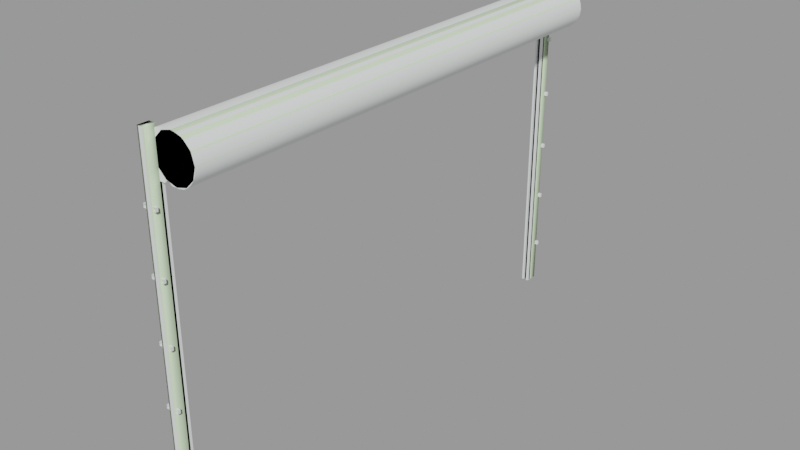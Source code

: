 # Source: door_slide_large_frame.blend  (saved by Blender 2.92.15; exported with 4.5.12 LTS)
import bpy
from mathutils import Matrix  # noqa: F401  (used for matrix-valued properties, if any)

bpy.ops.wm.read_factory_settings(use_empty=True)
scene = bpy.context.scene
scene.name = 'door_slide_large_frame.qc'

# ---- collections
col_door_slide_large_frame = bpy.data.collections.new('door_slide_large_frame'); scene.collection.children.link(col_door_slide_large_frame)

# ---- materials (node trees are filled in below, after node groups)
mat_door_slide = bpy.data.materials.new('door_slide')
mat_door_slide.use_transparent_shadow = False
mat_door_slide.diffuse_color = (0.8494, 0.8759, 0.8718, 1.0)
mat_phy = bpy.data.materials.new('  phy')
mat_phy.use_transparent_shadow = False
mat_phy.diffuse_color = (0.7326, 0.9298, 0.6224, 1.0)

# ---- material node trees

# ---- meshes
me_door_slide_large_frame_reference = bpy.data.meshes.new('door_slide_large_frame_reference')
me_door_slide_large_frame_reference.from_pydata([(-1.013, 92.62, 47.63), (4.174, 92.62, 47.63), (-1.013, -92.62, 47.63), (4.174, -92.62, 47.63), (0.1763, 90.99, 54.41), (0.1763, 90.99, -64.0), (0.1763, 91.98, 54.41), (0.1763, 91.98, -64.0), (1.411, 90.99, -64.0), (1.411, 90.99, 54.41), (1.411, 91.98, -64.0), (1.411, 91.98, 54.41), (-0.5589, 90.99, 54.41), (-0.5589, 90.99, -64.0), (2.146, 90.99, -64.0), (2.146, 90.99, 54.41), (-0.5589, 92.62, -64.0), (-0.5589, 92.62, 54.41), (2.146, 92.62, -64.0), (2.146, 92.62, 54.41), (0.02595, 96.0, -64.0), (0.02595, 92.62, -64.0), (0.02595, 96.0, 64.0), (0.02595, 92.62, 64.0), (1.561, 92.62, -64.0), (1.561, 96.0, -64.0), (1.561, 92.62, 64.0), (1.561, 96.0, 64.0), (0.02596, -96.0, -64.0), (0.02596, -96.0, 64.0), (0.02596, -92.62, -64.0), (0.02596, -92.62, 64.0), (1.561, -92.62, -64.0), (1.561, -92.62, 64.0), (1.561, -96.0, -64.0), (1.561, -96.0, 64.0), (0.1763, -91.0, 54.41), (0.1763, -91.98, 54.41), (0.1763, -91.0, -64.0), (0.1763, -91.98, -64.0), (1.411, -91.0, -64.0), (1.411, -91.98, -64.0), (1.411, -91.0, 54.41), (1.411, -91.98, 54.41), (-0.5589, -91.0, 54.41), (-0.5589, -91.0, -64.0), (2.146, -91.0, -64.0), (2.146, -91.0, 54.41), (-0.5589, -92.62, -64.0), (-0.5589, -92.62, 54.41), (2.146, -92.62, -64.0), (2.146, -92.62, 54.41), (-1.711, -94.99, -48.13), (-1.711, -96.0, -48.13), (-1.711, -94.99, -46.75), (-1.711, -96.0, -46.75), (3.298, -96.0, -48.13), (3.298, -94.99, -48.13), (3.298, -96.0, -46.75), (3.298, -94.99, -46.75), (-1.711, -94.99, -26.13), (-1.711, -96.0, -26.13), (-1.711, -94.99, -24.75), (-1.711, -96.0, -24.75), (3.298, -96.0, -26.13), (3.298, -94.99, -26.13), (3.298, -96.0, -24.75), (3.298, -94.99, -24.75), (-1.711, -94.99, -4.134), (-1.711, -96.0, -4.134), (-1.711, -94.99, -2.746), (-1.711, -96.0, -2.746), (3.298, -96.0, -4.134), (3.298, -94.99, -4.134), (3.298, -96.0, -2.746), (3.298, -94.99, -2.746), (-1.711, -94.99, 17.87), (-1.711, -96.0, 17.87), (-1.711, -94.99, 19.25), (-1.711, -96.0, 19.25), (3.298, -96.0, 17.87), (3.298, -94.99, 17.87), (3.298, -96.0, 19.25), (3.298, -94.99, 19.25), (-1.711, -94.99, 39.87), (-1.711, -96.0, 39.87), (-1.711, -94.99, 41.25), (-1.711, -96.0, 41.25), (3.298, -96.0, 39.87), (3.298, -94.99, 39.87), (3.298, -96.0, 41.25), (3.298, -94.99, 41.25), (-1.711, 94.99, -48.13), (-1.711, 94.99, -46.75), (-1.711, 96.0, -48.13), (-1.711, 96.0, -46.75), (3.298, 96.0, -48.13), (3.298, 96.0, -46.75), (3.298, 94.99, -48.13), (3.298, 94.99, -46.75), (-1.711, 94.99, -26.13), (-1.711, 94.99, -24.75), (-1.711, 96.0, -26.13), (-1.711, 96.0, -24.75), (3.298, 96.0, -26.13), (3.298, 96.0, -24.75), (3.298, 94.99, -26.13), (3.298, 94.99, -24.75), (-1.711, 94.99, -4.134), (-1.711, 94.99, -2.746), (-1.711, 96.0, -4.134), (-1.711, 96.0, -2.746), (3.298, 96.0, -4.134), (3.298, 96.0, -2.746), (3.298, 94.99, -4.134), (3.298, 94.99, -2.746), (-1.711, 94.99, 17.87), (-1.711, 94.99, 19.25), (-1.711, 96.0, 17.87), (-1.711, 96.0, 19.25), (3.298, 96.0, 17.87), (3.298, 96.0, 19.25), (3.298, 94.99, 17.87), (3.298, 94.99, 19.25), (-1.711, 94.99, 39.87), (-1.711, 94.99, 41.25), (-1.711, 96.0, 39.87), (-1.711, 96.0, 41.25), (3.298, 96.0, 39.87), (3.298, 96.0, 41.25), (3.298, 94.99, 39.87), (3.298, 94.99, 41.25), (5.622, 92.62, 49.02), (5.622, -92.62, 49.02), (7.022, 92.62, 47.63), (7.022, -92.62, 47.63), (9.79, 92.62, 47.63), (9.79, -92.62, 47.63), (11.88, 92.62, 48.02), (11.88, -92.62, 48.02), (13.42, 92.62, 48.88), (13.42, -92.62, 48.88), (14.8, 92.62, 50.12), (14.8, -92.62, 50.12), (16.08, 92.62, 51.73), (16.08, -92.62, 51.73), (16.9, 92.62, 53.59), (16.9, -92.62, 53.59), (17.18, 92.62, 55.82), (17.18, -92.62, 55.82), (16.79, 92.62, 58.07), (16.79, -92.62, 58.07), (16.04, 92.62, 59.99), (16.04, -92.62, 59.99), (-1.014, -92.62, 60.14), (0.5764, -92.62, 61.95), (2.724, -92.62, 63.26), (4.588, -92.62, 63.81), (6.696, -92.62, 63.99), (9.002, -92.62, 63.95), (11.09, -92.62, 63.59), (12.82, -92.62, 63.01), (14.7, -92.62, 61.71), (14.7, 92.62, 61.71), (12.82, 92.62, 63.01), (11.09, 92.62, 63.59), (9.002, 92.62, 63.95), (6.696, 92.62, 63.99), (4.588, 92.62, 63.81), (2.724, 92.62, 63.26), (0.5764, 92.62, 61.95), (-1.014, 92.62, 60.14)], [], [(0, 1, 2), (1, 3, 2), (4, 5, 6), (5, 7, 6), (8, 9, 10), (9, 11, 10), (12, 13, 4), (13, 5, 4), (14, 15, 8), (15, 9, 8), (16, 13, 17), (13, 12, 17), (14, 18, 15), (18, 19, 15), (17, 19, 16), (19, 18, 16), (7, 10, 6), (10, 11, 6), (20, 21, 22), (21, 23, 22), (24, 25, 26), (25, 27, 26), (22, 27, 20), (27, 25, 20), (21, 24, 23), (24, 26, 23), (28, 29, 30), (29, 31, 30), (32, 33, 34), (33, 35, 34), (29, 28, 35), (28, 34, 35), (30, 31, 32), (31, 33, 32), (36, 37, 38), (37, 39, 38), (40, 41, 42), (41, 43, 42), (44, 36, 45), (36, 38, 45), (46, 40, 47), (40, 42, 47), (48, 49, 45), (49, 44, 45), (46, 47, 50), (47, 51, 50), (49, 48, 51), (48, 50, 51), (39, 37, 41), (37, 43, 41), (52, 53, 54), (53, 55, 54), (56, 57, 58), (57, 59, 58), (52, 57, 53), (57, 56, 53), (54, 59, 52), (59, 57, 52), (55, 58, 54), (58, 59, 54), (60, 61, 62), (61, 63, 62), (64, 65, 66), (65, 67, 66), (60, 65, 61), (65, 64, 61), (62, 67, 60), (67, 65, 60), (63, 66, 62), (66, 67, 62), (68, 69, 70), (69, 71, 70), (72, 73, 74), (73, 75, 74), (68, 73, 69), (73, 72, 69), (70, 75, 68), (75, 73, 68), (71, 74, 70), (74, 75, 70), (76, 77, 78), (77, 79, 78), (80, 81, 82), (81, 83, 82), (76, 81, 77), (81, 80, 77), (78, 83, 76), (83, 81, 76), (79, 82, 78), (82, 83, 78), (84, 85, 86), (85, 87, 86), (88, 89, 90), (89, 91, 90), (84, 89, 85), (89, 88, 85), (86, 91, 84), (91, 89, 84), (87, 90, 86), (90, 91, 86), (92, 93, 94), (93, 95, 94), (96, 97, 98), (97, 99, 98), (92, 94, 98), (94, 96, 98), (93, 92, 99), (92, 98, 99), (95, 93, 97), (93, 99, 97), (100, 101, 102), (101, 103, 102), (104, 105, 106), (105, 107, 106), (100, 102, 106), (102, 104, 106), (101, 100, 107), (100, 106, 107), (103, 101, 105), (101, 107, 105), (108, 109, 110), (109, 111, 110), (112, 113, 114), (113, 115, 114), (108, 110, 114), (110, 112, 114), (109, 108, 115), (108, 114, 115), (111, 109, 113), (109, 115, 113), (116, 117, 118), (117, 119, 118), (120, 121, 122), (121, 123, 122), (116, 118, 122), (118, 120, 122), (117, 116, 123), (116, 122, 123), (119, 117, 121), (117, 123, 121), (124, 125, 126), (125, 127, 126), (128, 129, 130), (129, 131, 130), (124, 126, 130), (126, 128, 130), (125, 124, 131), (124, 130, 131), (127, 125, 129), (125, 131, 129), (1, 132, 3), (132, 133, 3), (132, 134, 133), (134, 135, 133), (134, 136, 135), (136, 137, 135), (136, 138, 137), (138, 139, 137), (138, 140, 139), (140, 141, 139), (140, 142, 141), (142, 143, 141), (142, 144, 143), (144, 145, 143), (144, 146, 145), (146, 147, 145), (146, 148, 147), (148, 149, 147), (148, 150, 149), (150, 151, 149), (150, 152, 151), (152, 153, 151), (2, 3, 154), (3, 133, 154), (154, 133, 155), (155, 133, 156), (156, 133, 157), (157, 133, 158), (158, 133, 159), (159, 133, 160), (160, 133, 161), (161, 133, 162), (162, 133, 153), (153, 133, 151), (151, 133, 149), (149, 133, 147), (147, 133, 145), (145, 133, 143), (143, 133, 141), (141, 133, 139), (139, 133, 137), (133, 135, 137), (152, 163, 153), (163, 162, 153), (163, 164, 162), (164, 161, 162), (164, 165, 161), (165, 160, 161), (165, 166, 160), (166, 159, 160), (166, 167, 159), (167, 158, 159), (167, 168, 158), (168, 157, 158), (168, 169, 157), (169, 156, 157), (169, 170, 156), (170, 155, 156), (170, 171, 155), (171, 154, 155), (154, 171, 2), (171, 0, 2), (0, 171, 1), (1, 171, 132), (171, 170, 132), (170, 169, 132), (169, 168, 132), (168, 167, 132), (167, 166, 132), (166, 165, 132), (165, 164, 132), (164, 163, 132), (163, 152, 132), (152, 150, 132), (150, 148, 132), (148, 146, 132), (146, 144, 132), (144, 142, 132), (142, 140, 132), (140, 138, 132), (138, 136, 132), (136, 134, 132)])
me_door_slide_large_frame_reference.polygons.foreach_set('use_smooth', [True] * 232)
_k = set([(0, 1), (0, 2), (0, 171), (1, 3), (1, 132), (2, 3), (2, 154), (3, 133), (4, 5), (6, 7), (6, 10), (8, 9), (10, 11), (12, 13), (13, 17), (14, 15), (15, 18), (16, 17), (16, 19), (18, 19), (20, 22), (20, 27), (21, 22), (21, 23), (23, 24), (24, 26), (25, 26), (25, 27), (28, 29), (30, 31), (32, 33), (34, 35), (36, 38), (36, 45), (37, 38), (37, 39), (40, 42), (40, 47), (41, 42), (41, 43), (44, 45), (46, 47), (48, 49), (50, 51), (52, 53), (52, 54), (52, 57), (53, 57), (54, 55), (54, 58), (54, 59), (56, 57), (57, 59), (58, 59), (60, 61), (60, 62), (60, 65), (61, 65), (62, 63), (62, 66), (62, 67), (64, 65), (65, 67), (66, 67), (68, 69), (68, 70), (68, 73), (69, 73), (70, 71), (70, 74), (70, 75), (72, 73), (73, 75), (74, 75), (76, 77), (76, 78), (76, 81), (77, 81), (78, 79), (78, 82), (78, 83), (80, 81), (81, 83), (82, 83), (84, 85), (84, 86), (84, 89), (85, 89), (86, 87), (86, 90), (86, 91), (88, 89), (89, 91), (90, 91), (92, 93), (92, 94), (92, 98), (93, 94), (93, 95), (93, 99), (96, 98), (97, 98), (97, 99), (98, 99), (100, 101), (100, 102), (100, 106), (101, 102), (101, 103), (101, 107), (104, 106), (105, 106), (105, 107), (106, 107), (108, 109), (108, 110), (108, 114), (109, 110), (109, 111), (109, 115), (112, 114), (113, 114), (113, 115), (114, 115), (116, 117), (116, 118), (116, 122), (117, 118), (117, 119), (117, 123), (120, 122), (121, 122), (121, 123), (122, 123), (124, 125), (124, 126), (124, 130), (125, 126), (125, 127), (125, 131), (128, 130), (129, 130), (129, 131), (130, 131), (132, 133), (132, 134), (133, 135), (134, 135), (134, 136), (135, 137), (136, 138), (137, 139), (138, 140), (139, 141), (140, 142), (141, 143), (142, 144), (143, 145), (144, 146), (145, 147), (146, 148), (147, 149), (148, 150), (149, 151), (150, 152), (151, 153), (152, 163), (153, 162), (154, 155), (155, 156), (156, 157), (157, 158), (158, 159), (159, 160), (160, 161), (161, 162), (163, 164), (164, 165), (165, 166), (166, 167), (167, 168), (168, 169), (169, 170), (170, 171)])
me_door_slide_large_frame_reference.attributes.new('sharp_edge', 'BOOLEAN', 'EDGE').data.foreach_set('value', [ (min(e.vertices), max(e.vertices)) in _k for e in me_door_slide_large_frame_reference.edges])
_uv = me_door_slide_large_frame_reference.uv_layers.new(name='UVMap')
_uv.uv.foreach_set('vector', [0.1161, 0.1141, 0.1719, 0.1141, 0.1161, 0.9974, 0.1719, 0.1141, 0.1719, 0.9974, 0.1161, 0.9974, 0.294, 0.008454, 0.294, 0.9954, 0.2982, 0.008454, 0.294, 0.9954, 0.2982, 0.9954, 0.2982, 0.008454, 0.3076, 0.9954, 0.3076, 0.008455, 0.3034, 0.9954, 0.3076, 0.008455, 0.3034, 0.008454, 0.3034, 0.9954, 0.2909, 0.008454, 0.2909, 0.9954, 0.294, 0.008454, 0.2909, 0.9954, 0.294, 0.9954, 0.294, 0.008454, 0.3108, 0.9954, 0.3108, 0.008455, 0.3076, 0.9954, 0.3108, 0.008455, 0.3076, 0.008455, 0.3076, 0.9954, 0.284, 0.9954, 0.2909, 0.9954, 0.284, 0.008454, 0.2909, 0.9954, 0.2909, 0.008454, 0.284, 0.008454, 0.3108, 0.9954, 0.3177, 0.9954, 0.3108, 0.008455, 0.3177, 0.9954, 0.3177, 0.008455, 0.3108, 0.008455, 0.284, 0.008454, 0.2725, 0.008454, 0.284, 0.9954, 0.2725, 0.008454, 0.2725, 0.9954, 0.284, 0.9954, 0.2982, 0.9954, 0.3034, 0.9954, 0.2982, 0.008454, 0.3034, 0.9954, 0.3034, 0.008454, 0.2982, 0.008454, 0.4055, 0.01558, 0.4055, 0.04687, 0.9984, 0.01558, 0.4055, 0.04687, 0.9984, 0.04687, 0.9984, 0.01558, 0.4055, 0.06107, 0.4055, 0.09237, 0.9984, 0.06107, 0.4055, 0.09237, 0.9984, 0.09237, 0.9984, 0.06107, 0.9984, 0.1066, 0.9984, 0.09237, 0.4055, 0.1066, 0.9984, 0.09237, 0.4055, 0.09237, 0.4055, 0.1066, 0.4055, 0.04687, 0.4055, 0.06107, 0.9984, 0.04687, 0.4055, 0.06107, 0.9984, 0.06107, 0.9984, 0.04687, 0.4055, 0.01558, 0.9984, 0.01558, 0.4055, 0.04687, 0.9984, 0.01558, 0.9984, 0.04687, 0.4055, 0.04687, 0.4055, 0.06107, 0.9984, 0.06107, 0.4055, 0.09237, 0.9984, 0.06107, 0.9984, 0.09237, 0.4055, 0.09237, 0.9984, 0.1066, 0.4055, 0.1066, 0.9984, 0.09237, 0.4055, 0.1066, 0.4055, 0.09237, 0.9984, 0.09237, 0.4055, 0.04687, 0.9984, 0.04687, 0.4055, 0.06107, 0.9984, 0.04687, 0.9984, 0.06107, 0.4055, 0.06107, 0.294, 0.008454, 0.2982, 0.008454, 0.294, 0.9954, 0.2982, 0.008454, 0.2982, 0.9954, 0.294, 0.9954, 0.3076, 0.9954, 0.3034, 0.9954, 0.3076, 0.008455, 0.3034, 0.9954, 0.3034, 0.008454, 0.3076, 0.008455, 0.2909, 0.008454, 0.294, 0.008454, 0.2909, 0.9954, 0.294, 0.008454, 0.294, 0.9954, 0.2909, 0.9954, 0.3108, 0.9954, 0.3076, 0.9954, 0.3108, 0.008455, 0.3076, 0.9954, 0.3076, 0.008455, 0.3108, 0.008455, 0.284, 0.9954, 0.284, 0.008454, 0.2909, 0.9954, 0.284, 0.008454, 0.2909, 0.008454, 0.2909, 0.9954, 0.3108, 0.9954, 0.3108, 0.008455, 0.3177, 0.9954, 0.3108, 0.008455, 0.3177, 0.008455, 0.3177, 0.9954, 0.284, 0.008454, 0.284, 0.9954, 0.2725, 0.008454, 0.284, 0.9954, 0.2725, 0.9954, 0.2725, 0.008454, 0.2982, 0.9954, 0.2982, 0.008454, 0.3034, 0.9954, 0.2982, 0.008454, 0.3034, 0.008454, 0.3034, 0.9954, 0.1386, 0.03694, 0.1386, 0.02505, 0.1469, 0.03694, 0.1386, 0.02505, 0.1469, 0.02505, 0.1469, 0.03694, 0.1386, 0.1084, 0.1386, 0.09652, 0.1469, 0.1084, 0.1386, 0.09652, 0.1469, 0.09652, 0.1469, 0.1084, 0.1386, 0.03694, 0.1386, 0.09652, 0.1327, 0.03694, 0.1386, 0.09652, 0.1327, 0.09652, 0.1327, 0.03694, 0.1469, 0.03694, 0.1469, 0.09652, 0.1386, 0.03694, 0.1469, 0.09652, 0.1386, 0.09652, 0.1386, 0.03694, 0.1528, 0.03694, 0.1528, 0.09652, 0.1469, 0.03694, 0.1528, 0.09652, 0.1469, 0.09652, 0.1469, 0.03694, 0.1386, 0.03694, 0.1386, 0.02505, 0.1469, 0.03694, 0.1386, 0.02505, 0.1469, 0.02505, 0.1469, 0.03694, 0.1386, 0.1084, 0.1386, 0.09652, 0.1469, 0.1084, 0.1386, 0.09652, 0.1469, 0.09652, 0.1469, 0.1084, 0.1386, 0.03694, 0.1386, 0.09652, 0.1327, 0.03694, 0.1386, 0.09652, 0.1327, 0.09652, 0.1327, 0.03694, 0.1469, 0.03694, 0.1469, 0.09652, 0.1386, 0.03694, 0.1469, 0.09652, 0.1386, 0.09652, 0.1386, 0.03694, 0.1528, 0.03694, 0.1528, 0.09652, 0.1469, 0.03694, 0.1528, 0.09652, 0.1469, 0.09652, 0.1469, 0.03694, 0.1386, 0.03694, 0.1386, 0.02505, 0.1469, 0.03694, 0.1386, 0.02505, 0.1469, 0.02505, 0.1469, 0.03694, 0.1386, 0.1084, 0.1386, 0.09652, 0.1469, 0.1084, 0.1386, 0.09652, 0.1469, 0.09652, 0.1469, 0.1084, 0.1386, 0.03694, 0.1386, 0.09652, 0.1327, 0.03694, 0.1386, 0.09652, 0.1327, 0.09652, 0.1327, 0.03694, 0.1469, 0.03694, 0.1469, 0.09652, 0.1386, 0.03694, 0.1469, 0.09652, 0.1386, 0.09652, 0.1386, 0.03694, 0.1528, 0.03694, 0.1528, 0.09652, 0.1469, 0.03694, 0.1528, 0.09652, 0.1469, 0.09652, 0.1469, 0.03694, 0.1386, 0.03694, 0.1386, 0.02505, 0.1469, 0.03694, 0.1386, 0.02505, 0.1469, 0.02505, 0.1469, 0.03694, 0.1386, 0.1084, 0.1386, 0.09652, 0.1469, 0.1084, 0.1386, 0.09652, 0.1469, 0.09652, 0.1469, 0.1084, 0.1386, 0.03694, 0.1386, 0.09652, 0.1327, 0.03694, 0.1386, 0.09652, 0.1327, 0.09652, 0.1327, 0.03694, 0.1469, 0.03694, 0.1469, 0.09652, 0.1386, 0.03694, 0.1469, 0.09652, 0.1386, 0.09652, 0.1386, 0.03694, 0.1528, 0.03694, 0.1528, 0.09652, 0.1469, 0.03694, 0.1528, 0.09652, 0.1469, 0.09652, 0.1469, 0.03694, 0.1386, 0.03694, 0.1386, 0.02505, 0.1469, 0.03694, 0.1386, 0.02505, 0.1469, 0.02505, 0.1469, 0.03694, 0.1386, 0.1084, 0.1386, 0.09652, 0.1469, 0.1084, 0.1386, 0.09652, 0.1469, 0.09652, 0.1469, 0.1084, 0.1386, 0.03694, 0.1386, 0.09652, 0.1327, 0.03694, 0.1386, 0.09652, 0.1327, 0.09652, 0.1327, 0.03694, 0.1469, 0.03694, 0.1469, 0.09652, 0.1386, 0.03694, 0.1469, 0.09652, 0.1386, 0.09652, 0.1386, 0.03694, 0.1528, 0.03694, 0.1528, 0.09652, 0.1469, 0.03694, 0.1528, 0.09652, 0.1469, 0.09652, 0.1469, 0.03694, 0.1386, 0.03694, 0.1469, 0.03694, 0.1386, 0.02505, 0.1469, 0.03694, 0.1469, 0.02505, 0.1386, 0.02505, 0.1386, 0.1084, 0.1469, 0.1084, 0.1386, 0.09652, 0.1469, 0.1084, 0.1469, 0.09652, 0.1386, 0.09652, 0.1386, 0.03694, 0.1327, 0.03694, 0.1386, 0.09652, 0.1327, 0.03694, 0.1327, 0.09652, 0.1386, 0.09652, 0.1469, 0.03694, 0.1386, 0.03694, 0.1469, 0.09652, 0.1386, 0.03694, 0.1386, 0.09652, 0.1469, 0.09652, 0.1528, 0.03694, 0.1469, 0.03694, 0.1528, 0.09652, 0.1469, 0.03694, 0.1469, 0.09652, 0.1528, 0.09652, 0.1386, 0.03694, 0.1469, 0.03694, 0.1386, 0.02505, 0.1469, 0.03694, 0.1469, 0.02505, 0.1386, 0.02505, 0.1386, 0.1084, 0.1469, 0.1084, 0.1386, 0.09652, 0.1469, 0.1084, 0.1469, 0.09652, 0.1386, 0.09652, 0.1386, 0.03694, 0.1327, 0.03694, 0.1386, 0.09652, 0.1327, 0.03694, 0.1327, 0.09652, 0.1386, 0.09652, 0.1469, 0.03694, 0.1386, 0.03694, 0.1469, 0.09652, 0.1386, 0.03694, 0.1386, 0.09652, 0.1469, 0.09652, 0.1528, 0.03694, 0.1469, 0.03694, 0.1528, 0.09652, 0.1469, 0.03694, 0.1469, 0.09652, 0.1528, 0.09652, 0.1386, 0.03694, 0.1469, 0.03694, 0.1386, 0.02505, 0.1469, 0.03694, 0.1469, 0.02505, 0.1386, 0.02505, 0.1386, 0.1084, 0.1469, 0.1084, 0.1386, 0.09652, 0.1469, 0.1084, 0.1469, 0.09652, 0.1386, 0.09652, 0.1386, 0.03694, 0.1327, 0.03694, 0.1386, 0.09652, 0.1327, 0.03694, 0.1327, 0.09652, 0.1386, 0.09652, 0.1469, 0.03694, 0.1386, 0.03694, 0.1469, 0.09652, 0.1386, 0.03694, 0.1386, 0.09652, 0.1469, 0.09652, 0.1528, 0.03694, 0.1469, 0.03694, 0.1528, 0.09652, 0.1469, 0.03694, 0.1469, 0.09652, 0.1528, 0.09652, 0.1386, 0.03694, 0.1469, 0.03694, 0.1386, 0.02505, 0.1469, 0.03694, 0.1469, 0.02505, 0.1386, 0.02505, 0.1386, 0.1084, 0.1469, 0.1084, 0.1386, 0.09652, 0.1469, 0.1084, 0.1469, 0.09652, 0.1386, 0.09652, 0.1386, 0.03694, 0.1327, 0.03694, 0.1386, 0.09652, 0.1327, 0.03694, 0.1327, 0.09652, 0.1386, 0.09652, 0.1469, 0.03694, 0.1386, 0.03694, 0.1469, 0.09652, 0.1386, 0.03694, 0.1386, 0.09652, 0.1469, 0.09652, 0.1528, 0.03694, 0.1469, 0.03694, 0.1528, 0.09652, 0.1469, 0.03694, 0.1469, 0.09652, 0.1528, 0.09652, 0.1386, 0.03694, 0.1469, 0.03694, 0.1386, 0.02505, 0.1469, 0.03694, 0.1469, 0.02505, 0.1386, 0.02505, 0.1386, 0.1084, 0.1469, 0.1084, 0.1386, 0.09652, 0.1469, 0.1084, 0.1469, 0.09652, 0.1386, 0.09652, 0.1386, 0.03694, 0.1327, 0.03694, 0.1386, 0.09652, 0.1327, 0.03694, 0.1327, 0.09652, 0.1386, 0.09652, 0.1469, 0.03694, 0.1386, 0.03694, 0.1469, 0.09652, 0.1386, 0.03694, 0.1386, 0.09652, 0.1469, 0.09652, 0.1528, 0.03694, 0.1469, 0.03694, 0.1528, 0.09652, 0.1469, 0.03694, 0.1469, 0.09652, 0.1528, 0.09652, 0.1719, 0.1141, 0.1759, 0.1141, 0.1719, 0.9974, 0.1759, 0.1141, 0.1759, 0.9974, 0.1719, 0.9974, 0.1759, 0.1141, 0.1797, 0.1141, 0.1759, 0.9974, 0.1797, 0.1141, 0.1797, 0.9974, 0.1759, 0.9974, 0.1797, 0.1141, 0.1912, 0.1141, 0.1797, 0.9974, 0.1912, 0.1141, 0.1912, 0.9974, 0.1797, 0.9974, 0.1912, 0.1141, 0.1965, 0.1141, 0.1912, 0.9974, 0.1965, 0.1141, 0.1965, 0.9974, 0.1912, 0.9974, 0.1965, 0.1141, 0.2018, 0.1141, 0.1965, 0.9974, 0.2018, 0.1141, 0.2018, 0.9974, 0.1965, 0.9974, 0.2018, 0.1141, 0.2126, 0.1141, 0.2018, 0.9974, 0.2126, 0.1141, 0.2126, 0.9974, 0.2018, 0.9974, 0.2126, 0.1141, 0.2238, 0.1141, 0.2126, 0.9974, 0.2238, 0.1141, 0.2238, 0.9974, 0.2126, 0.9974, 0.2238, 0.1141, 0.2336, 0.1141, 0.2238, 0.9974, 0.2336, 0.1141, 0.2336, 0.9974, 0.2238, 0.9974, 0.2336, 0.1141, 0.2458, 0.1141, 0.2336, 0.9974, 0.2458, 0.1141, 0.2458, 0.9974, 0.2336, 0.9974, 0.2458, 0.1141, 0.2571, 0.1141, 0.2458, 0.9974, 0.2571, 0.1141, 0.2571, 0.9974, 0.2458, 0.9974, 0.2571, 0.1141, 0.2679, 0.1141, 0.2571, 0.9974, 0.2679, 0.1141, 0.2679, 0.9974, 0.2571, 0.9974, 0.3915, 0.2211, 0.3729, 0.2211, 0.3915, 0.1315, 0.3729, 0.2211, 0.3678, 0.2112, 0.3915, 0.1315, 0.3915, 0.1315, 0.3678, 0.2112, 0.3858, 0.1185, 0.3858, 0.1185, 0.3678, 0.2112, 0.3781, 0.1092, 0.3781, 0.1092, 0.3678, 0.2112, 0.3715, 0.1052, 0.3715, 0.1052, 0.3678, 0.2112, 0.3639, 0.104, 0.3639, 0.104, 0.3678, 0.2112, 0.3557, 0.1043, 0.3557, 0.1043, 0.3678, 0.2112, 0.3482, 0.1068, 0.3482, 0.1068, 0.3678, 0.2112, 0.342, 0.1109, 0.342, 0.1109, 0.3678, 0.2112, 0.3353, 0.1203, 0.3353, 0.1203, 0.3678, 0.2112, 0.3305, 0.1326, 0.3305, 0.1326, 0.3678, 0.2112, 0.3278, 0.1463, 0.3278, 0.1463, 0.3678, 0.2112, 0.3264, 0.1625, 0.3264, 0.1625, 0.3678, 0.2112, 0.3274, 0.1784, 0.3274, 0.1784, 0.3678, 0.2112, 0.3303, 0.1917, 0.3303, 0.1917, 0.3678, 0.2112, 0.3349, 0.2033, 0.3349, 0.2033, 0.3678, 0.2112, 0.3399, 0.2122, 0.3399, 0.2122, 0.3678, 0.2112, 0.3454, 0.2184, 0.3454, 0.2184, 0.3678, 0.2112, 0.3528, 0.2211, 0.3678, 0.2112, 0.3628, 0.2211, 0.3528, 0.2211, 0.003414, 0.1141, 0.01372, 0.1141, 0.003414, 0.9974, 0.01372, 0.1141, 0.01372, 0.9974, 0.003414, 0.9974, 0.01372, 0.1141, 0.02279, 0.1141, 0.01372, 0.9974, 0.02279, 0.1141, 0.02279, 0.9974, 0.01372, 0.9974, 0.02279, 0.1141, 0.03253, 0.1141, 0.02279, 0.9974, 0.03253, 0.1141, 0.03253, 0.9974, 0.02279, 0.9974, 0.03253, 0.1141, 0.04216, 0.1141, 0.03253, 0.9974, 0.04216, 0.1141, 0.04216, 0.9974, 0.03253, 0.9974, 0.04216, 0.1141, 0.05309, 0.1141, 0.04216, 0.9974, 0.05309, 0.1141, 0.05309, 0.9974, 0.04216, 0.9974, 0.05309, 0.1141, 0.06154, 0.1141, 0.05309, 0.9974, 0.06154, 0.1141, 0.06154, 0.9974, 0.05309, 0.9974, 0.06154, 0.1141, 0.07079, 0.1141, 0.06154, 0.9974, 0.07079, 0.1141, 0.07079, 0.9974, 0.06154, 0.9974, 0.07079, 0.1141, 0.08554, 0.1141, 0.07079, 0.9974, 0.08554, 0.1141, 0.08554, 0.9974, 0.07079, 0.9974, 0.08554, 0.1141, 0.1003, 0.1141, 0.08554, 0.9974, 0.1003, 0.1141, 0.1003, 0.9974, 0.08554, 0.9974, 0.1003, 0.9974, 0.1003, 0.1141, 0.1161, 0.9974, 0.1003, 0.1141, 0.1161, 0.1141, 0.1161, 0.9974, 0.3915, 0.2211, 0.3915, 0.1315, 0.3729, 0.2211, 0.3729, 0.2211, 0.3915, 0.1315, 0.3678, 0.2112, 0.3915, 0.1315, 0.3858, 0.1185, 0.3678, 0.2112, 0.3858, 0.1185, 0.3781, 0.1092, 0.3678, 0.2112, 0.3781, 0.1092, 0.3715, 0.1052, 0.3678, 0.2112, 0.3715, 0.1052, 0.3639, 0.104, 0.3678, 0.2112, 0.3639, 0.104, 0.3557, 0.1043, 0.3678, 0.2112, 0.3557, 0.1043, 0.3482, 0.1068, 0.3678, 0.2112, 0.3482, 0.1068, 0.342, 0.1109, 0.3678, 0.2112, 0.342, 0.1109, 0.3353, 0.1203, 0.3678, 0.2112, 0.3353, 0.1203, 0.3305, 0.1326, 0.3678, 0.2112, 0.3305, 0.1326, 0.3278, 0.1463, 0.3678, 0.2112, 0.3278, 0.1463, 0.3264, 0.1625, 0.3678, 0.2112, 0.3264, 0.1625, 0.3274, 0.1784, 0.3678, 0.2112, 0.3274, 0.1784, 0.3303, 0.1917, 0.3678, 0.2112, 0.3303, 0.1917, 0.3349, 0.2033, 0.3678, 0.2112, 0.3349, 0.2033, 0.3399, 0.2122, 0.3678, 0.2112, 0.3399, 0.2122, 0.3454, 0.2184, 0.3678, 0.2112, 0.3454, 0.2184, 0.3528, 0.2211, 0.3678, 0.2112, 0.3528, 0.2211, 0.3628, 0.2211, 0.3678, 0.2112])
me_door_slide_large_frame_reference.materials.append(mat_door_slide)
me_door_slide_large_frame_reference.use_remesh_fix_poles = True
me_door_slide_large_frame_reference.use_remesh_preserve_attributes = False
me_door_slide_large_frame_reference.use_mirror_vertex_groups = False
me_door_slide_large_frame_reference.update()
me_door_slide_large_frame_reference.normals_split_custom_set([tuple(v) for v in zip(*[iter([-2.033e-06, 4.119e-08, -1.0, -1.996e-06, 4.119e-08, -1.0, -3.621e-08, 4.119e-08, -1.0, -1.996e-06, 4.119e-08, -1.0, 0.0, 4.119e-08, -1.0, -3.621e-08, 4.119e-08, -1.0, 1.0, 0.0, 0.0, 1.0, 0.0, 0.0, 1.0, 0.0, 0.0, 1.0, 0.0, 0.0, 1.0, 0.0, 0.0, 1.0, 0.0, 0.0, -1.0, 0.0, 0.0, -1.0, 0.0, 0.0, -1.0, 0.0, 0.0, -1.0, 0.0, 0.0, -1.0, 0.0, 0.0, -1.0, 0.0, 0.0, 0.0, -1.0, 0.0, -2.067e-05, -1.0, 0.0, -8.197e-08, -1.0, 0.0, -2.067e-05, -1.0, 0.0, -2.076e-05, -1.0, 0.0, -8.197e-08, -1.0, 0.0, 2.076e-05, -1.0, 0.0, 8.197e-08, -1.0, 1.746e-07, 2.067e-05, -1.0, 6.923e-10, 8.197e-08, -1.0, 1.746e-07, 0.0, -1.0, 1.753e-07, 2.067e-05, -1.0, 6.923e-10, -1.0, 0.0, 0.0, -1.0, 0.0, 0.0, -1.0, 0.0, 0.0, -1.0, 0.0, 0.0, -1.0, 0.0, 0.0, -1.0, 0.0, 0.0, 1.0, 0.0, 0.0, 1.0, 0.0, 0.0, 1.0, 0.0, 0.0, 1.0, 0.0, 0.0, 1.0, 0.0, 0.0, 1.0, 0.0, 0.0, 0.0, 1.0, 0.0, 0.0, 1.0, 0.0, 0.0, 1.0, 0.0, 0.0, 1.0, 0.0, 0.0, 1.0, 0.0, 0.0, 1.0, 0.0, 0.0, -1.0, 1.044e-07, 0.0, -1.0, 1.044e-07, 0.0, -1.0, 1.044e-07, 0.0, -1.0, 1.044e-07, 0.0, -1.0, 1.044e-07, 0.0, -1.0, 1.044e-07, -1.0, 0.0, 0.0, -1.0, 0.0, 0.0, -1.0, 0.0, 0.0, -1.0, 0.0, 0.0, -1.0, 0.0, 0.0, -1.0, 0.0, 0.0, 1.0, 0.0, 0.0, 1.0, 0.0, 0.0, 1.0, 0.0, 0.0, 1.0, 0.0, 0.0, 1.0, 0.0, 0.0, 1.0, 0.0, 0.0, 0.0, 1.0, 0.0, 0.0, 1.0, 0.0, 0.0, 1.0, 0.0, 0.0, 1.0, 0.0, 0.0, 1.0, 0.0, 0.0, 1.0, 0.0, 0.0, -1.0, 0.0, 0.0, -1.0, 0.0, 0.0, -1.0, 0.0, 0.0, -1.0, 0.0, 0.0, -1.0, 0.0, 0.0, -1.0, 0.0, -1.0, 0.0, 0.0, -1.0, 0.0, 0.0, -1.0, 0.0, 0.0, -1.0, 0.0, 0.0, -1.0, 0.0, 0.0, -1.0, 0.0, 0.0, 1.0, 0.0, 0.0, 1.0, 0.0, 0.0, 1.0, 0.0, 0.0, 1.0, 0.0, 0.0, 1.0, 0.0, 0.0, 1.0, 0.0, 0.0, 0.0, -1.0, 0.0, 0.0, -1.0, 0.0, 0.0, -1.0, 0.0, 0.0, -1.0, 0.0, 0.0, -1.0, 0.0, 0.0, -1.0, 0.0, 0.0, 1.0, 0.0, 0.0, 1.0, 0.0, 0.0, 1.0, 0.0, 0.0, 1.0, 0.0, 0.0, 1.0, 0.0, 0.0, 1.0, 0.0, 1.0, 0.0, 0.0, 1.0, 0.0, 0.0, 1.0, 0.0, 0.0, 1.0, 0.0, 0.0, 1.0, 0.0, 0.0, 1.0, 0.0, 0.0, -1.0, 0.0, 0.0, -1.0, 0.0, 0.0, -1.0, 0.0, 0.0, -1.0, 0.0, 0.0, -1.0, 0.0, 0.0, -1.0, 0.0, 0.0, 0.0, 1.0, 0.0, 0.0, 1.0, 0.0, 0.0, 1.0, 0.0, -2.076e-05, 1.0, 1.753e-07, -2.076e-05, 1.0, 1.753e-07, -2.076e-05, 1.0, 1.753e-07, 2.076e-05, 1.0, 0.0, 2.076e-05, 1.0, 0.0, 2.076e-05, 1.0, 0.0, 0.0, 1.0, 0.0, 0.0, 1.0, 0.0, 0.0, 1.0, 0.0, -1.0, 0.0, 0.0, -1.0, 0.0, 0.0, -1.0, 0.0, 0.0, -1.0, 0.0, 0.0, -1.0, 0.0, 0.0, -1.0, 0.0, 0.0, 1.0, 0.0, 0.0, 1.0, 0.0, 0.0, 1.0, 0.0, 0.0, 1.0, 0.0, 0.0, 1.0, 0.0, 0.0, 1.0, 0.0, 0.0, 0.0, -1.0, 0.0, 0.0, -1.0, 0.0, 0.0, -1.0, 0.0, 0.0, -1.0, 0.0, 0.0, -1.0, 0.0, 0.0, -1.0, 0.0, 0.0, 1.0, 1.044e-07, 0.0, 1.0, 2.081e-07, 0.0, 1.0, 1.051e-07, 0.0, 1.0, 2.081e-07, 0.0, 1.0, 2.088e-07, 0.0, 1.0, 1.051e-07, -1.0, 0.0, 0.0, -1.0, 0.0, 0.0, -1.0, 0.0, 0.0, -1.0, 0.0, 0.0, -1.0, 0.0, 0.0, -1.0, 0.0, 0.0, 1.0, 0.0, 0.0, 1.0, 0.0, 0.0, 1.0, 0.0, 0.0, 1.0, 0.0, 0.0, 1.0, 0.0, 0.0, 1.0, 0.0, 0.0, 0.0, 0.0, -1.0, 0.0, 0.0, -1.0, 0.0, 0.0, -1.0, 0.0, 0.0, -1.0, 0.0, 0.0, -1.0, 0.0, 0.0, -1.0, 0.0, 1.0, 0.0, 0.0, 1.0, 0.0, 0.0, 1.0, 0.0, 0.0, 1.0, 0.0, 0.0, 1.0, 0.0, 0.0, 1.0, 0.0, 0.0, 0.0, 1.0, 0.0, 0.0, 1.0, 0.0, 0.0, 1.0, 0.0, 0.0, 1.0, 0.0, 0.0, 1.0, 0.0, 0.0, 1.0, -1.0, 0.0, 0.0, -1.0, 0.0, 0.0, -1.0, 0.0, 0.0, -1.0, 0.0, 0.0, -1.0, 0.0, 0.0, -1.0, 0.0, 0.0, 1.0, 0.0, 0.0, 1.0, 0.0, 0.0, 1.0, 0.0, 0.0, 1.0, 0.0, 0.0, 1.0, 0.0, 0.0, 1.0, 0.0, 0.0, 0.0, 0.0, -1.0, 0.0, 0.0, -1.0, 0.0, 0.0, -1.0, 0.0, 0.0, -1.0, 0.0, 0.0, -1.0, 0.0, 0.0, -1.0, 0.0, 1.0, 0.0, 0.0, 1.0, 0.0, 0.0, 1.0, 0.0, 0.0, 1.0, 0.0, 0.0, 1.0, 0.0, 0.0, 1.0, 0.0, 0.0, 0.0, 1.0, 0.0, 0.0, 1.0, 0.0, 0.0, 1.0, 0.0, 0.0, 1.0, 0.0, 0.0, 1.0, 0.0, 0.0, 1.0, -1.0, 0.0, 0.0, -1.0, 0.0, 0.0, -1.0, 0.0, 0.0, -1.0, 0.0, 0.0, -1.0, 0.0, 0.0, -1.0, 0.0, 0.0, 1.0, 0.0, 0.0, 1.0, 0.0, 0.0, 1.0, 0.0, 0.0, 1.0, 0.0, 0.0, 1.0, 0.0, 0.0, 1.0, 0.0, 0.0, 0.0, 0.0, -1.0, 0.0, 0.0, -1.0, 0.0, 0.0, -1.0, 0.0, 0.0, -1.0, 0.0, 0.0, -1.0, 0.0, 0.0, -1.0, 0.0, 1.0, 0.0, 0.0, 1.0, 0.0, 0.0, 1.0, 0.0, 0.0, 1.0, 0.0, 0.0, 1.0, 0.0, 0.0, 1.0, 0.0, 0.0, 0.0, 1.0, 0.0, 0.0, 1.0, 0.0, 0.0, 1.0, 0.0, 0.0, 1.0, 0.0, 0.0, 1.0, 0.0, 0.0, 1.0, -1.0, 0.0, 0.0, -1.0, 0.0, 0.0, -1.0, 0.0, 0.0, -1.0, 0.0, 0.0, -1.0, 0.0, 0.0, -1.0, 0.0, 0.0, 1.0, 0.0, 0.0, 1.0, 0.0, 0.0, 1.0, 0.0, 0.0, 1.0, 0.0, 0.0, 1.0, 0.0, 0.0, 1.0, 0.0, 0.0, 0.0, 0.0, -1.0, 0.0, 0.0, -1.0, 0.0, 0.0, -1.0, 0.0, 0.0, -1.0, 0.0, 0.0, -1.0, 0.0, 0.0, -1.0, 0.0, 1.0, 0.0, 0.0, 1.0, 0.0, 0.0, 1.0, 0.0, 0.0, 1.0, 0.0, 0.0, 1.0, 0.0, 0.0, 1.0, 0.0, 0.0, 0.0, 1.0, 0.0, 0.0, 1.0, 0.0, 0.0, 1.0, 0.0, 0.0, 1.0, 0.0, 0.0, 1.0, 0.0, 0.0, 1.0, -1.0, 0.0, 0.0, -1.0, 0.0, 0.0, -1.0, 0.0, 0.0, -1.0, 0.0, 0.0, -1.0, 0.0, 0.0, -1.0, 0.0, 0.0, 1.0, 0.0, 0.0, 1.0, 0.0, 0.0, 1.0, 0.0, 0.0, 1.0, 0.0, 0.0, 1.0, 0.0, 0.0, 1.0, 0.0, 0.0, 0.0, 0.0, -1.0, 0.0, 0.0, -1.0, 0.0, 0.0, -1.0, 0.0, 0.0, -1.0, 0.0, 0.0, -1.0, 0.0, 0.0, -1.0, 0.0, 1.0, 0.0, 0.0, 1.0, 0.0, 0.0, 1.0, 0.0, 0.0, 1.0, 0.0, 0.0, 1.0, 0.0, 0.0, 1.0, 0.0, 0.0, 0.0, 1.0, 0.0, 0.0, 1.0, 0.0, 0.0, 1.0, 0.0, 0.0, 1.0, 0.0, 0.0, 1.0, 0.0, 0.0, 1.0, -1.0, 0.0, 0.0, -1.0, 0.0, 0.0, -1.0, 0.0, 0.0, -1.0, 0.0, 0.0, -1.0, 0.0, 0.0, -1.0, 0.0, 0.0, 1.0, 0.0, 0.0, 1.0, 0.0, 0.0, 1.0, 0.0, 0.0, 1.0, 0.0, 0.0, 1.0, 0.0, 0.0, 1.0, 0.0, 0.0, 0.0, 0.0, -1.0, 0.0, 0.0, -1.0, 0.0, 0.0, -1.0, 0.0, 0.0, -1.0, 0.0, 0.0, -1.0, 0.0, 0.0, -1.0, 0.0, -1.0, 0.0, 0.0, -1.0, 0.0, 0.0, -1.0, 0.0, 0.0, -1.0, 0.0, 0.0, -1.0, 0.0, 0.0, -1.0, 0.0, 0.0, 0.0, 1.0, 0.0, 0.0, 1.0, 0.0, 0.0, 1.0, 0.0, 0.0, 1.0, 0.0, 0.0, 1.0, 0.0, 0.0, 1.0, -1.0, 0.0, 0.0, -1.0, 0.0, 0.0, -1.0, 0.0, 0.0, -1.0, 0.0, 0.0, -1.0, 0.0, 0.0, -1.0, 0.0, 0.0, 1.0, 0.0, 0.0, 1.0, 0.0, 0.0, 1.0, 0.0, 0.0, 1.0, 0.0, 0.0, 1.0, 0.0, 0.0, 1.0, 0.0, 0.0, 0.0, 0.0, -1.0, 0.0, 0.0, -1.0, 0.0, 0.0, -1.0, 0.0, 0.0, -1.0, 0.0, 0.0, -1.0, 0.0, 0.0, -1.0, 0.0, -1.0, 0.0, 0.0, -1.0, 0.0, 0.0, -1.0, 0.0, 0.0, -1.0, 0.0, 0.0, -1.0, 0.0, 0.0, -1.0, 0.0, 0.0, 0.0, 1.0, 0.0, 0.0, 1.0, 0.0, 0.0, 1.0, 0.0, 0.0, 1.0, 0.0, 0.0, 1.0, 0.0, 0.0, 1.0, -1.0, 0.0, 0.0, -1.0, 0.0, 0.0, -1.0, 0.0, 0.0, -1.0, 0.0, 0.0, -1.0, 0.0, 0.0, -1.0, 0.0, 0.0, 1.0, 0.0, 0.0, 1.0, 0.0, 0.0, 1.0, 0.0, 0.0, 1.0, 0.0, 0.0, 1.0, 0.0, 0.0, 1.0, 0.0, 0.0, 0.0, 0.0, -1.0, 0.0, 0.0, -1.0, 0.0, 0.0, -1.0, 0.0, 0.0, -1.0, 0.0, 0.0, -1.0, 0.0, 0.0, -1.0, 0.0, -1.0, 0.0, 0.0, -1.0, 0.0, 0.0, -1.0, 0.0, 0.0, -1.0, 0.0, 0.0, -1.0, 0.0, 0.0, -1.0, 0.0, 0.0, 0.0, 1.0, 0.0, 0.0, 1.0, 0.0, 0.0, 1.0, 0.0, 0.0, 1.0, 0.0, 0.0, 1.0, 0.0, 0.0, 1.0, -1.0, 0.0, 0.0, -1.0, 0.0, 0.0, -1.0, 0.0, 0.0, -1.0, 0.0, 0.0, -1.0, 0.0, 0.0, -1.0, 0.0, 0.0, 1.0, 0.0, 0.0, 1.0, 0.0, 0.0, 1.0, 0.0, 0.0, 1.0, 0.0, 0.0, 1.0, 0.0, 0.0, 1.0, 0.0, 0.0, 0.0, 0.0, -1.0, 0.0, 0.0, -1.0, 0.0, 0.0, -1.0, 0.0, 0.0, -1.0, 0.0, 0.0, -1.0, 0.0, 0.0, -1.0, 0.0, -1.0, 0.0, 0.0, -1.0, 0.0, 0.0, -1.0, 0.0, 0.0, -1.0, 0.0, 0.0, -1.0, 0.0, 0.0, -1.0, 0.0, 0.0, 0.0, 1.0, 0.0, 0.0, 1.0, 0.0, 0.0, 1.0, 0.0, 0.0, 1.0, 0.0, 0.0, 1.0, 0.0, 0.0, 1.0, -1.0, 0.0, 0.0, -1.0, 0.0, 0.0, -1.0, 0.0, 0.0, -1.0, 0.0, 0.0, -1.0, 0.0, 0.0, -1.0, 0.0, 0.0, 1.0, 0.0, 0.0, 1.0, 0.0, 0.0, 1.0, 0.0, 0.0, 1.0, 0.0, 0.0, 1.0, 0.0, 0.0, 1.0, 0.0, 0.0, 0.0, 0.0, -1.0, 0.0, 0.0, -1.0, 0.0, 0.0, -1.0, 0.0, 0.0, -1.0, 0.0, 0.0, -1.0, 0.0, 0.0, -1.0, 0.0, -1.0, 0.0, 0.0, -1.0, 0.0, 0.0, -1.0, 0.0, 0.0, -1.0, 0.0, 0.0, -1.0, 0.0, 0.0, -1.0, 0.0, 0.0, 0.0, 1.0, 0.0, 0.0, 1.0, 0.0, 0.0, 1.0, 0.0, 0.0, 1.0, 0.0, 0.0, 1.0, 0.0, 0.0, 1.0, 0.6919, 5.906e-08, -0.722, 0.6919, 5.904e-08, -0.722, 0.6919, 5.651e-08, -0.722, 0.6919, 5.904e-08, -0.722, 0.6919, 5.649e-08, -0.722, 0.6919, 5.651e-08, -0.722, -0.7037, 0.0, -0.7105, -0.7037, -3.536e-11, -0.7105, -0.7037, -5.189e-09, -0.7105, -0.7037, -3.536e-11, -0.7105, -0.7037, -5.224e-09, -0.7105, -0.7037, -5.189e-09, -0.7105, 0.0, 4.119e-08, -1.0, 0.08997, 4.38e-08, -0.9959, 0.0, 4.119e-08, -1.0, 0.08997, 4.38e-08, -0.9959, 0.08997, 4.38e-08, -0.9959, 0.0, 4.119e-08, -1.0, 0.08997, 4.38e-08, -0.9959, 0.3383, 4.996e-08, -0.941, 0.08997, 4.38e-08, -0.9959, 0.3383, 4.996e-08, -0.941, 0.3383, 4.996e-08, -0.941, 0.08997, 4.38e-08, -0.9959, 0.3383, 4.996e-08, -0.941, 0.5825, 5.424e-08, -0.8128, 0.3383, 4.996e-08, -0.941, 0.5825, 5.424e-08, -0.8128, 0.5825, 4.871e-08, -0.8128, 0.3383, 4.996e-08, -0.941, 0.5825, 5.424e-08, -0.8128, 0.7285, 4.779e-08, -0.6851, 0.5825, 4.871e-08, -0.8128, 0.7285, 4.779e-08, -0.6851, 0.7285, 4.727e-08, -0.6851, 0.5825, 4.871e-08, -0.8128, 0.7285, 4.779e-08, -0.6851, 0.8562, 5.095e-08, -0.5167, 0.7285, 4.727e-08, -0.6851, 0.8562, 5.095e-08, -0.5167, 0.8562, 5.088e-08, -0.5167, 0.7285, 4.727e-08, -0.6851, 0.8562, 5.095e-08, -0.5167, 0.9639, 4.925e-08, -0.2661, 0.8562, 5.088e-08, -0.5167, 0.9639, 4.925e-08, -0.2661, 0.9639, 4.416e-08, -0.2661, 0.8562, 5.088e-08, -0.5167, 0.9639, 4.925e-08, -0.2661, 0.9997, 4.587e-08, 0.0243, 0.9639, 4.416e-08, -0.2661, 0.9997, 4.587e-08, 0.0243, 0.9997, 3.682e-08, 0.0243, 0.9639, 4.416e-08, -0.2661, 0.9997, 4.587e-08, 0.0243, 0.9635, 3.715e-08, 0.2678, 0.9997, 3.682e-08, 0.0243, 0.9635, 3.715e-08, 0.2678, 0.9635, 2.816e-08, 0.2678, 0.9997, 3.682e-08, 0.0243, 0.9635, 3.715e-08, 0.2678, 0.8693, 1.488e-08, 0.4942, 0.9635, 2.816e-08, 0.2678, 0.8693, 1.488e-08, 0.4942, 0.8693, 1.488e-08, 0.4942, 0.9635, 2.816e-08, 0.2678, 0.0, -1.0, 0.0, 0.0, -1.0, 0.0, 0.0, -1.0, -1.597e-06, 0.0, -1.0, 0.0, 0.0, -1.0, -2.153e-08, 0.0, -1.0, -1.597e-06, 0.0, -1.0, -1.597e-06, 0.0, -1.0, -2.153e-08, 0.0, -1.0, -7.908e-07, 0.0, -1.0, -7.908e-07, 0.0, -1.0, -2.153e-08, 0.0, -1.0, -3.118e-07, 0.0, -1.0, -3.118e-07, 0.0, -1.0, -2.153e-08, 0.0, -1.0, 1.313e-08, 0.0, -1.0, 1.313e-08, 0.0, -1.0, -2.153e-08, 0.0, -1.0, 2.267e-07, 0.0, -1.0, 2.267e-07, 0.0, -1.0, -2.153e-08, 0.0, -1.0, -1.026e-06, 0.0, -1.0, -1.026e-06, 0.0, -1.0, -2.153e-08, 0.0, -1.0, 1.441e-06, 0.0, -1.0, 1.441e-06, 0.0, -1.0, -2.153e-08, 0.0, -1.0, 2.135e-06, 0.0, -1.0, 2.135e-06, 0.0, -1.0, -2.153e-08, 0.0, -1.0, 0.0, 0.0, -1.0, 0.0, 0.0, -1.0, -2.153e-08, 0.0, -1.0, 0.0, 0.0, -1.0, 0.0, 0.0, -1.0, -2.153e-08, 0.0, -1.0, 0.0, 0.0, -1.0, 0.0, 0.0, -1.0, -2.153e-08, 0.0, -1.0, 0.0, 0.0, -1.0, 0.0, 0.0, -1.0, -2.153e-08, 0.0, -1.0, 0.0, 0.0, -1.0, 0.0, 0.0, -1.0, -2.153e-08, 0.0, -1.0, 0.0, 0.0, -1.0, 0.0, 0.0, -1.0, -2.153e-08, 0.0, -1.0, 0.0, 0.0, -1.0, 0.0, 0.0, -1.0, -2.153e-08, 0.0, -1.0, 0.0, 0.0, -1.0, 0.0, 0.0, -1.0, -2.153e-08, 0.0, -1.0, 0.0, 0.0, -1.0, 0.0, 0.0, -1.0, -2.153e-08, 0.0, -1.0, 0.0, 0.0, -1.0, -2.153e-08, 0.0, -1.0, 0.0, 0.0, -1.0, 0.0, 0.8693, 1.488e-08, 0.4942, 0.6862, 2.196e-10, 0.7274, 0.8693, 1.488e-08, 0.4942, 0.6862, 2.196e-10, 0.7274, 0.6862, 2.196e-10, 0.7274, 0.8693, 1.488e-08, 0.4942, 0.6862, 2.196e-10, 0.7274, 0.4487, -1.879e-08, 0.8937, 0.6862, 2.196e-10, 0.7274, 0.4487, -1.879e-08, 0.8937, 0.4487, -1.738e-08, 0.8937, 0.6862, 2.196e-10, 0.7274, 0.4487, -1.879e-08, 0.8937, 0.243, -3.243e-08, 0.97, 0.4487, -1.738e-08, 0.8937, 0.243, -3.243e-08, 0.97, 0.243, -3.042e-08, 0.97, 0.4487, -1.738e-08, 0.8937, 0.243, -3.243e-08, 0.97, 0.09239, -3.871e-08, 0.9957, 0.243, -3.042e-08, 0.97, 0.09239, -3.871e-08, 0.9957, 0.09239, -3.804e-08, 0.9957, 0.243, -3.042e-08, 0.97, 0.09239, -3.871e-08, 0.9957, -0.03258, -4.218e-08, 0.9995, 0.09239, -3.804e-08, 0.9957, -0.03258, -4.218e-08, 0.9995, -0.03258, -4.286e-08, 0.9995, 0.09239, -3.804e-08, 0.9957, -0.03258, -4.218e-08, 0.9995, -0.1853, -4.849e-08, 0.9827, -0.03258, -4.286e-08, 0.9995, -0.1853, -4.849e-08, 0.9827, -0.1853, -4.859e-08, 0.9827, -0.03258, -4.286e-08, 0.9995, -0.1853, -4.849e-08, 0.9827, -0.4055, -5.561e-08, 0.9141, -0.1853, -4.859e-08, 0.9827, -0.4055, -5.561e-08, 0.9141, -0.4055, -5.495e-08, 0.9141, -0.1853, -4.859e-08, 0.9827, -0.4055, -5.561e-08, 0.9141, -0.6427, -5.919e-08, 0.7661, -0.4055, -5.495e-08, 0.9141, -0.6427, -5.919e-08, 0.7661, -0.6427, -5.919e-08, 0.7661, -0.4055, -5.495e-08, 0.9141, -0.6427, -5.919e-08, 0.7661, -0.9359, -5.013e-08, 0.3522, -0.6427, -5.919e-08, 0.7661, -0.9359, -5.013e-08, 0.3522, -0.9359, -5.429e-08, 0.3522, -0.6427, -5.919e-08, 0.7661, -0.9359, -5.429e-08, 0.3522, -0.9359, -5.013e-08, 0.3522, -1.0, -4.165e-08, -5.751e-05, -0.9359, -5.013e-08, 0.3522, -1.0, -3.385e-08, -5.767e-05, -1.0, -4.165e-08, -5.751e-05, 0.0, 1.0, 0.0, 0.0, 1.0, 0.0, 0.0, 1.0, 0.0, 0.0, 1.0, 0.0, 0.0, 1.0, 0.0, 0.0, 1.0, 1.165e-07, 0.0, 1.0, 0.0, 0.0, 1.0, 1.093e-06, 0.0, 1.0, 1.165e-07, 0.0, 1.0, 1.093e-06, 0.0, 1.0, 7.551e-07, 0.0, 1.0, 1.165e-07, 0.0, 1.0, 7.551e-07, 0.0, 1.0, 2.627e-07, 0.0, 1.0, 1.165e-07, 0.0, 1.0, 2.627e-07, 0.0, 1.0, 2.267e-07, 0.0, 1.0, 1.165e-07, 0.0, 1.0, 2.267e-07, 0.0, 1.0, -1.026e-06, 0.0, 1.0, 1.165e-07, 0.0, 1.0, -1.026e-06, 0.0, 1.0, 1.441e-06, 0.0, 1.0, 1.165e-07, 0.0, 1.0, 1.441e-06, 0.0, 1.0, 4.109e-07, 0.0, 1.0, 1.165e-07, 0.0, 1.0, 4.109e-07, 0.0, 1.0, -3.567e-06, 0.0, 1.0, 1.165e-07, 0.0, 1.0, -3.567e-06, 0.0, 1.0, -2.256e-06, 0.0, 1.0, 1.165e-07, 0.0, 1.0, -2.256e-06, 0.0, 1.0, 0.0, 0.0, 1.0, 1.165e-07, 0.0, 1.0, 0.0, 0.0, 1.0, -3.285e-06, 0.0, 1.0, 1.165e-07, 0.0, 1.0, -3.285e-06, 0.0, 1.0, -7.452e-06, 0.0, 1.0, 1.165e-07, 0.0, 1.0, -7.452e-06, 0.0, 1.0, 4.086e-06, 0.0, 1.0, 1.165e-07, 0.0, 1.0, 4.086e-06, 0.0, 1.0, 1.45e-05, 0.0, 1.0, 1.165e-07, 0.0, 1.0, 1.45e-05, 0.0, 1.0, 0.0, 0.0, 1.0, 1.165e-07, 0.0, 1.0, 0.0, 0.0, 1.0, 0.0, 0.0, 1.0, 1.165e-07, 0.0, 1.0, 0.0, 0.0, 1.0, 0.0, 0.0, 1.0, 1.165e-07, 0.0, 1.0, 0.0, 0.0, 1.0, 0.0, 0.0, 1.0, 1.165e-07])] * 3)])
me_door_slide_large_frame_physics = bpy.data.meshes.new('door_slide_large_frame_physics')
me_door_slide_large_frame_physics.from_pydata([(1.92, 92.62, 60.0), (0.8245, 92.62, 55.91), (1.92, -92.62, 60.0), (0.8245, -92.62, 55.91), (1.92, -92.62, 51.82), (1.92, 92.62, 51.82), (17.18, 92.62, 55.91), (16.08, 92.62, 51.82), (16.08, 92.62, 60.0), (13.09, 92.62, 62.99), (9.002, 92.62, 64.09), (13.09, 92.62, 48.83), (9.002, 92.62, 47.73), (4.913, 92.62, 48.83), (4.913, -92.62, 48.83), (9.002, -92.62, 47.73), (9.002, -92.62, 64.09), (16.08, -92.62, 60.0), (13.09, -92.62, 62.99), (17.18, -92.62, 55.91), (16.08, -92.62, 51.82), (13.09, -92.62, 48.83), (4.913, -92.62, 62.99), (4.913, 92.62, 62.99), (-0.5589, -91.97, 64.0), (-0.5589, -91.97, -64.19), (-0.5589, -95.99, -64.19), (-0.5589, -95.99, 64.0), (2.146, -91.97, -64.19), (2.146, -91.97, 64.0), (2.146, -95.99, -64.19), (2.146, -95.99, 64.0), (2.146, 91.98, 64.0), (-0.5589, 91.98, -64.19), (2.146, 91.98, -64.19), (-0.5589, 91.98, 64.0), (2.146, 96.0, 64.0), (-0.5589, 96.0, 64.0), (-0.5589, 96.0, -64.19), (2.146, 96.0, -64.19)], [], [(0, 1, 2), (2, 1, 3), (4, 3, 5), (5, 3, 1), (6, 7, 8), (8, 7, 9), (9, 7, 10), (10, 7, 11), (10, 11, 12), (10, 12, 13), (10, 13, 0), (0, 13, 1), (1, 13, 5), (13, 12, 14), (14, 12, 15), (16, 17, 18), (16, 19, 17), (16, 20, 19), (16, 21, 20), (16, 15, 21), (16, 2, 15), (2, 4, 15), (2, 3, 4), (4, 14, 15), (21, 15, 12), (18, 9, 16), (9, 10, 16), (17, 8, 18), (8, 9, 18), (22, 23, 2), (22, 16, 23), (2, 16, 22), (14, 4, 13), (13, 4, 5), (20, 7, 19), (7, 6, 19), (8, 17, 6), (17, 19, 6), (23, 0, 2), (23, 16, 10), (0, 23, 10), (20, 21, 7), (21, 11, 7), (11, 21, 12), (24, 25, 26), (24, 26, 27), (28, 25, 29), (29, 25, 24), (26, 25, 28), (29, 30, 28), (29, 31, 30), (24, 27, 29), (27, 31, 29), (31, 26, 30), (31, 27, 26), (30, 26, 28), (32, 33, 34), (32, 35, 33), (32, 36, 35), (36, 37, 35), (35, 37, 33), (33, 37, 38), (37, 36, 39), (37, 39, 38), (36, 32, 34), (34, 39, 36), (38, 39, 33), (33, 39, 34)])
me_door_slide_large_frame_physics.polygons.foreach_set('use_smooth', [True] * 68)
_uv = me_door_slide_large_frame_physics.uv_layers.new(name='UVMap')
_uv.uv.foreach_set('vector', [0.0, 0.0, 0.0, 0.0, 0.0, 0.0, 0.0, 0.0, 0.0, 0.0, 0.0, 0.0, 0.0, 0.0, 0.0, 0.0, 0.0, 0.0, 0.0, 0.0, 0.0, 0.0, 0.0, 0.0, 0.0, 0.0, 0.0, 0.0, 0.0, 0.0, 0.0, 0.0, 0.0, 0.0, 0.0, 0.0, 0.0, 0.0, 0.0, 0.0, 0.0, 0.0, 0.0, 0.0, 0.0, 0.0, 0.0, 0.0, 0.0, 0.0, 0.0, 0.0, 0.0, 0.0, 0.0, 0.0, 0.0, 0.0, 0.0, 0.0, 0.0, 0.0, 0.0, 0.0, 0.0, 0.0, 0.0, 0.0, 0.0, 0.0, 0.0, 0.0, 0.0, 0.0, 0.0, 0.0, 0.0, 0.0, 0.0, 0.0, 0.0, 0.0, 0.0, 0.0, 0.0, 0.0, 0.0, 0.0, 0.0, 0.0, 0.0, 0.0, 0.0, 0.0, 0.0, 0.0, 0.0, 0.0, 0.0, 0.0, 0.0, 0.0, 0.0, 0.0, 0.0, 0.0, 0.0, 0.0, 0.0, 0.0, 0.0, 0.0, 0.0, 0.0, 0.0, 0.0, 0.0, 0.0, 0.0, 0.0, 0.0, 0.0, 0.0, 0.0, 0.0, 0.0, 0.0, 0.0, 0.0, 0.0, 0.0, 0.0, 0.0, 0.0, 0.0, 0.0, 0.0, 0.0, 0.0, 0.0, 0.0, 0.0, 0.0, 0.0, 0.0, 0.0, 0.0, 0.0, 0.0, 0.0, 0.0, 0.0, 0.0, 0.0, 0.0, 0.0, 0.0, 0.0, 0.0, 0.0, 0.0, 0.0, 0.0, 0.0, 0.0, 0.0, 0.0, 0.0, 0.0, 0.0, 0.0, 0.0, 0.0, 0.0, 0.0, 0.0, 0.0, 0.0, 0.0, 0.0, 0.0, 0.0, 0.0, 0.0, 0.0, 0.0, 0.0, 0.0, 0.0, 0.0, 0.0, 0.0, 0.0, 0.0, 0.0, 0.0, 0.0, 0.0, 0.0, 0.0, 0.0, 0.0, 0.0, 0.0, 0.0, 0.0, 0.0, 0.0, 0.0, 0.0, 0.0, 0.0, 0.0, 0.0, 0.0, 0.0, 0.0, 0.0, 0.0, 0.0, 0.0, 0.0, 0.0, 0.0, 0.0, 0.0, 0.0, 0.0, 0.0, 0.0, 0.0, 0.0, 0.0, 0.0, 0.0, 0.0, 0.0, 0.0, 0.0, 0.0, 0.0, 0.0, 0.0, 0.0, 0.0, 0.0, 0.0, 0.0, 0.0, 0.0, 0.0, 0.0, 0.0, 0.0, 0.0, 0.0, 0.0, 0.0, 0.0, 0.0, 0.0, 0.0, 0.0, 0.0, 0.0, 0.0, 0.0, 0.0, 0.0, 0.0, 0.0, 0.0, 0.0, 0.0, 0.0, 0.0, 0.0, 0.0, 0.0, 0.0, 0.0, 0.0, 0.0, 0.0, 0.0, 0.0, 0.0, 0.0, 0.0, 0.0, 0.0, 0.0, 0.0, 0.0, 0.0, 0.0, 0.0, 0.0, 0.0, 0.0, 0.0, 0.0, 0.0, 0.0, 0.0, 0.0, 0.0, 0.0, 0.0, 0.0, 0.0, 0.0, 0.0, 0.0, 0.0, 0.0, 0.0, 0.0, 0.0, 0.0, 0.0, 0.0, 0.0, 0.0, 0.0, 0.0, 0.0, 0.0, 0.0, 0.0, 0.0, 0.0, 0.0, 0.0, 0.0, 0.0, 0.0, 0.0, 0.0, 0.0, 0.0, 0.0, 0.0, 0.0, 0.0, 0.0, 0.0, 0.0, 0.0, 0.0, 0.0, 0.0, 0.0, 0.0, 0.0, 0.0, 0.0, 0.0, 0.0, 0.0, 0.0, 0.0, 0.0, 0.0, 0.0, 0.0, 0.0, 0.0, 0.0, 0.0, 0.0, 0.0, 0.0, 0.0, 0.0, 0.0, 0.0, 0.0, 0.0, 0.0, 0.0, 0.0, 0.0, 0.0, 0.0, 0.0, 0.0, 0.0, 0.0, 0.0, 0.0, 0.0, 0.0, 0.0, 0.0, 0.0, 0.0, 0.0, 0.0, 0.0, 0.0, 0.0, 0.0, 0.0, 0.0, 0.0, 0.0, 0.0])
me_door_slide_large_frame_physics.materials.append(mat_phy)
me_door_slide_large_frame_physics.use_remesh_fix_poles = True
me_door_slide_large_frame_physics.use_remesh_preserve_attributes = False
me_door_slide_large_frame_physics.use_mirror_vertex_groups = False
me_door_slide_large_frame_physics.update()
me_door_slide_large_frame_physics.normals_split_custom_set([tuple(v) for v in zip(*[iter([-0.08207, -0.4984, -0.8631, -0.01458, -0.0889, -0.9959, 0.06314, -0.4991, -0.8643, 0.06314, -0.4991, -0.8643, -0.01458, -0.0889, -0.9959, 0.003892, 0.08902, -0.996, 0.03324, 0.5748, -0.8176, 0.003892, 0.08902, -0.996, -0.003887, 0.421, -0.907, -0.003887, 0.421, -0.907, 0.003892, 0.08902, -0.996, -0.01458, -0.0889, -0.9959, -0.003892, -0.08902, 0.996, -0.04407, 0.4995, 0.8652, -0.01471, -0.575, 0.818, -0.01471, -0.575, 0.818, -0.04407, 0.4995, 0.8652, -0.02937, -0.9067, 0.4208, -0.02937, -0.9067, 0.4208, -0.04407, 0.4995, 0.8652, -0.2156, -0.9765, -1.693e-05, -0.2156, -0.9765, -1.693e-05, -0.04407, 0.4995, 0.8652, -0.08214, 0.8631, 0.4983, -0.2156, -0.9765, -1.693e-05, -0.08214, 0.8631, 0.4983, -0.04414, 0.999, -4.088e-05, -0.2156, -0.9765, -1.693e-05, -0.04414, 0.999, -4.088e-05, -0.08372, 0.8152, -0.5731, -0.2156, -0.9765, -1.693e-05, -0.08372, 0.8152, -0.5731, -0.08207, -0.4984, -0.8631, -0.08207, -0.4984, -0.8631, -0.08372, 0.8152, -0.5731, -0.01458, -0.0889, -0.9959, -0.01458, -0.0889, -0.9959, -0.08372, 0.8152, -0.5731, -0.003887, 0.421, -0.907, -0.08372, 0.8152, -0.5731, -0.04414, 0.999, -4.088e-05, 0.003975, 0.9071, -0.421, 0.003975, 0.9071, -0.421, -0.04414, 0.999, -4.088e-05, 0.1626, 0.9867, 1.279e-05, 0.1068, -0.9943, 9.376e-05, 0.01473, -0.4209, 0.907, 0.003926, -0.8181, 0.5751, 0.1068, -0.9943, 9.376e-05, 0.02928, 0.08883, 0.9956, 0.01473, -0.4209, 0.907, 0.1068, -0.9943, 9.376e-05, 0.06609, 0.4989, 0.8641, 0.02928, 0.08883, 0.9956, 0.1068, -0.9943, 9.376e-05, 0.04117, 0.8653, 0.4996, 0.06609, 0.4989, 0.8641, 0.1068, -0.9943, 9.376e-05, 0.1626, 0.9867, 1.279e-05, 0.04117, 0.8653, 0.4996, 0.1068, -0.9943, 9.376e-05, 0.06314, -0.4991, -0.8643, 0.1626, 0.9867, 1.279e-05, 0.06314, -0.4991, -0.8643, 0.03324, 0.5748, -0.8176, 0.1626, 0.9867, 1.279e-05, 0.06314, -0.4991, -0.8643, 0.003892, 0.08902, -0.996, 0.03324, 0.5748, -0.8176, 0.03324, 0.5748, -0.8176, 0.003975, 0.9071, -0.421, 0.1626, 0.9867, 1.279e-05, 0.04117, 0.8653, 0.4996, 0.1626, 0.9867, 1.279e-05, -0.04414, 0.999, -4.088e-05, 0.003926, -0.8181, 0.5751, -0.02937, -0.9067, 0.4208, 0.1068, -0.9943, 9.376e-05, -0.02937, -0.9067, 0.4208, -0.2156, -0.9765, -1.693e-05, 0.1068, -0.9943, 9.376e-05, 0.01473, -0.4209, 0.907, -0.01471, -0.575, 0.818, 0.003926, -0.8181, 0.5751, -0.01471, -0.575, 0.818, -0.02937, -0.9067, 0.4208, 0.003926, -0.8181, 0.5751, 0.005891, -0.866, -0.5, -0.003014, -0.866, -0.5, 0.06314, -0.4991, -0.8643, 0.005891, -0.866, -0.5, 0.1068, -0.9943, 9.376e-05, -0.003014, -0.866, -0.5, 0.06314, -0.4991, -0.8643, 0.1068, -0.9943, 9.376e-05, 0.005891, -0.866, -0.5, 0.003975, 0.9071, -0.421, 0.03324, 0.5748, -0.8176, -0.08372, 0.8152, -0.5731, -0.08372, 0.8152, -0.5731, 0.03324, 0.5748, -0.8176, -0.003887, 0.421, -0.907, 0.06609, 0.4989, 0.8641, -0.04407, 0.4995, 0.8652, 0.02928, 0.08883, 0.9956, -0.04407, 0.4995, 0.8652, -0.003892, -0.08902, 0.996, 0.02928, 0.08883, 0.9956, -0.01471, -0.575, 0.818, 0.01473, -0.4209, 0.907, -0.003892, -0.08902, 0.996, 0.01473, -0.4209, 0.907, 0.02928, 0.08883, 0.9956, -0.003892, -0.08902, 0.996, -0.003014, -0.866, -0.5, -0.08207, -0.4984, -0.8631, 0.06314, -0.4991, -0.8643, -0.003014, -0.866, -0.5, 0.1068, -0.9943, 9.376e-05, -0.2156, -0.9765, -1.693e-05, -0.08207, -0.4984, -0.8631, -0.003014, -0.866, -0.5, -0.2156, -0.9765, -1.693e-05, 0.06609, 0.4989, 0.8641, 0.04117, 0.8653, 0.4996, -0.04407, 0.4995, 0.8652, 0.04117, 0.8653, 0.4996, -0.08214, 0.8631, 0.4983, -0.04407, 0.4995, 0.8652, -0.08214, 0.8631, 0.4983, 0.04117, 0.8653, 0.4996, -0.04414, 0.999, -4.088e-05, -0.3189, -0.01002, -0.9477, -0.8026, 0.01257, -0.5963, 0.5582, 0.01755, -0.8295, -0.3189, -0.01002, -0.9477, 0.5582, 0.01755, -0.8295, 0.558, -0.03499, -0.8291, -0.558, 0.03498, 0.8291, -0.8026, 0.01257, -0.5963, -0.5582, -0.01753, 0.8295, -0.5582, -0.01753, 0.8295, -0.8026, 0.01257, -0.5963, -0.3189, -0.01002, -0.9477, 0.5582, 0.01755, -0.8295, -0.8026, 0.01257, -0.5963, -0.558, 0.03498, 0.8291, -0.5582, -0.01753, 0.8295, 0.3189, 0.01007, 0.9477, -0.558, 0.03498, 0.8291, -0.5582, -0.01753, 0.8295, 0.8027, -0.01258, 0.5963, 0.3189, 0.01007, 0.9477, -0.3189, -0.01002, -0.9477, 0.558, -0.03499, -0.8291, -0.5582, -0.01753, 0.8295, 0.558, -0.03499, -0.8291, 0.8027, -0.01258, 0.5963, -0.5582, -0.01753, 0.8295, 0.8027, -0.01258, 0.5963, 0.5582, 0.01755, -0.8295, 0.3189, 0.01007, 0.9477, 0.8027, -0.01258, 0.5963, 0.558, -0.03499, -0.8291, 0.5582, 0.01755, -0.8295, 0.3189, 0.01007, 0.9477, 0.5582, 0.01755, -0.8295, -0.558, 0.03498, 0.8291, 0.8027, -0.01258, 0.5963, 0.5583, 0.01743, -0.8295, 0.3189, 0.01002, 0.9477, 0.8027, -0.01258, 0.5963, 0.558, -0.03497, -0.8291, 0.5583, 0.01743, -0.8295, 0.8027, -0.01258, 0.5963, -0.3189, -0.01994, 0.9476, 0.558, -0.03497, -0.8291, -0.3189, -0.01994, 0.9476, -0.5583, -0.008782, -0.8296, 0.558, -0.03497, -0.8291, 0.558, -0.03497, -0.8291, -0.5583, -0.008782, -0.8296, 0.5583, 0.01743, -0.8295, 0.5583, 0.01743, -0.8295, -0.5583, -0.008782, -0.8296, -0.5583, 0.01751, -0.8295, -0.5583, -0.008782, -0.8296, -0.3189, -0.01994, 0.9476, -0.8025, 0.0251, 0.5962, -0.5583, -0.008782, -0.8296, -0.8025, 0.0251, 0.5962, -0.5583, 0.01751, -0.8295, -0.3189, -0.01994, 0.9476, 0.8027, -0.01258, 0.5963, 0.3189, 0.01002, 0.9477, 0.3189, 0.01002, 0.9477, -0.8025, 0.0251, 0.5962, -0.3189, -0.01994, 0.9476, -0.5583, 0.01751, -0.8295, -0.8025, 0.0251, 0.5962, 0.5583, 0.01743, -0.8295, 0.5583, 0.01743, -0.8295, -0.8025, 0.0251, 0.5962, 0.3189, 0.01002, 0.9477])] * 3)])
arm_door_slide_large_frame_qc_skeleton = bpy.data.armatures.new('door_slide_large_frame.qc_skeleton')  # bones are not reproduced

# ---- objects
ob_door_slide_large_frame_qc_skeleton = bpy.data.objects.new('door_slide_large_frame.qc_skeleton', arm_door_slide_large_frame_qc_skeleton)
ob_door_slide_large_frame_reference = bpy.data.objects.new('door_slide_large_frame_reference', me_door_slide_large_frame_reference)
ob_door_slide_large_frame_physics = bpy.data.objects.new('door_slide_large_frame_physics', me_door_slide_large_frame_physics)

# ---- transforms, parenting, visibility, modifiers, constraints
ob_door_slide_large_frame_qc_skeleton.location = (0.0, 0.0, 0.0)
ob_door_slide_large_frame_qc_skeleton.show_in_front = True
ob_door_slide_large_frame_qc_skeleton.lineart.crease_threshold = 0.0
ob_door_slide_large_frame_reference.parent = ob_door_slide_large_frame_qc_skeleton
ob_door_slide_large_frame_reference.location = (0.0, 0.0, 0.0)
ob_door_slide_large_frame_reference.lineart.crease_threshold = 0.0
_vg = ob_door_slide_large_frame_reference.vertex_groups.new(name='static_prop')
_vg.add([0, 1, 2, 3, 4, 5, 6, 7, 8, 9, 10, 11, 12, 13, 14, 15, 16, 17, 18, 19, 20, 21, 22, 23, 24, 25, 26, 27, 28, 29, 30, 31, 32, 33, 34, 35, 36, 37, 38, 39, 40, 41, 42, 43, 44, 45, 46, 47, 48, 49, 50, 51, 52, 53, 54, 55, 56, 57, 58, 59, 60, 61, 62, 63, 64, 65, 66, 67, 68, 69, 70, 71, 72, 73, 74, 75, 76, 77, 78, 79, 80, 81, 82, 83, 84, 85, 86, 87, 88, 89, 90, 91, 92, 93, 94, 95, 96, 97, 98, 99, 100, 101, 102, 103, 104, 105, 106, 107, 108, 109, 110, 111, 112, 113, 114, 115, 116, 117, 118, 119, 120, 121, 122, 123, 124, 125, 126, 127, 128, 129, 130, 131, 132, 133, 134, 135, 136, 137, 138, 139, 140, 141, 142, 143, 144, 145, 146, 147, 148, 149, 150, 151, 152, 153, 154, 155, 156, 157, 158, 159, 160, 161, 162, 163, 164, 165, 166, 167, 168, 169, 170, 171], 1.0, 'REPLACE')
_m = ob_door_slide_large_frame_reference.modifiers.new('Armature', 'ARMATURE')
_m.object = ob_door_slide_large_frame_qc_skeleton
ob_door_slide_large_frame_physics.parent = ob_door_slide_large_frame_qc_skeleton
ob_door_slide_large_frame_physics.location = (0.0, 0.0, 0.0)
ob_door_slide_large_frame_physics.display_type = 'SOLID'
ob_door_slide_large_frame_physics.show_wire = True
ob_door_slide_large_frame_physics.lineart.crease_threshold = 0.0
_vg = ob_door_slide_large_frame_physics.vertex_groups.new(name='static_prop')
_vg.add([0, 1, 2, 3, 4, 5, 6, 7, 8, 9, 10, 11, 12, 13, 14, 15, 16, 17, 18, 19, 20, 21, 22, 23, 24, 25, 26, 27, 28, 29, 30, 31, 32, 33, 34, 35, 36, 37, 38, 39], 1.0, 'REPLACE')
_m = ob_door_slide_large_frame_physics.modifiers.new('Armature', 'ARMATURE')
_m.object = ob_door_slide_large_frame_qc_skeleton

# ---- collection membership
scene.collection.objects.link(ob_door_slide_large_frame_qc_skeleton)
scene.collection.objects.link(ob_door_slide_large_frame_reference)
scene.collection.objects.link(ob_door_slide_large_frame_physics)
col_door_slide_large_frame.objects.link(ob_door_slide_large_frame_qc_skeleton)
col_door_slide_large_frame.objects.link(ob_door_slide_large_frame_reference)
col_door_slide_large_frame.objects.link(ob_door_slide_large_frame_physics)

# ---- scene / render settings (as saved in the file)
scene.frame_start = 1; scene.frame_end = 250; scene.frame_set(0)
scene.render.engine = 'BLENDER_EEVEE_NEXT'
scene.cycles.use_denoising = False
scene.cycles.samples = 128
scene.cycles.sampling_pattern = 'TABULATED_SOBOL'
scene.cycles.use_adaptive_sampling = False
scene.cycles.use_light_tree = False
scene.view_settings.view_transform = 'Filmic'
bpy.context.view_layer.update()

# ---- added for rendering (the .blend has no active camera and no usable light): camera, sun + grey world if the file has none
cam_auto = bpy.data.cameras.new('AutoCamera')
cam_auto.lens = 50.0
cam_auto.sensor_width = 36.0
cam_auto.clip_end = 3761.98
ob_auto_camera = bpy.data.objects.new('AutoCamera', cam_auto)
scene.collection.objects.link(ob_auto_camera)
ob_auto_camera.location = (222.093, -257.23, 171.433)
ob_auto_camera.rotation_euler = (1.09748, -7.21219e-08, 0.694738)
scene.camera = ob_auto_camera
light_auto_sun = bpy.data.lights.new('AutoSun', 'SUN')
light_auto_sun.energy = 3.0
light_auto_sun.angle = 0.0523599
ob_auto_sun = bpy.data.objects.new('AutoSun', light_auto_sun)
scene.collection.objects.link(ob_auto_sun)
ob_auto_sun.rotation_euler = (0.872665, 0.174533, 0.523599)
if scene.world is None:
    world_auto = bpy.data.worlds.new('AutoWorld')
    world_auto.color = (0.3, 0.3, 0.3)
    scene.world = world_auto
bpy.context.view_layer.update()
